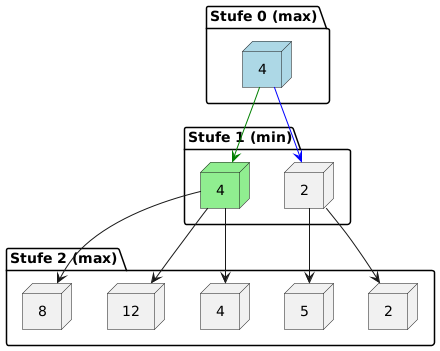

The diagram above was rendered by PlantUML. Its source (embedded in the PNG):
@startuml
' Force top-down layout
top to bottom direction

package "Stufe 0 (max)" {
    node "4" as L0 #lightblue
}

package "Stufe 1 (min)" {
    node "2" as L1L
    node "4" as L1R #lightgreen
}

package "Stufe 2 (max)" {
    node "2" as L2LL
    node "5" as L2LR
    node "4" as L2RL
    node "12" as L2RM
    node "8" as L2RR
}

' Connections
L0 --> L1L #blue
L0 --> L1R #green
L1L --> L2LL
L1L --> L2LR
L1R --> L2RL
L1R --> L2RM
L1R --> L2RR

@enduml